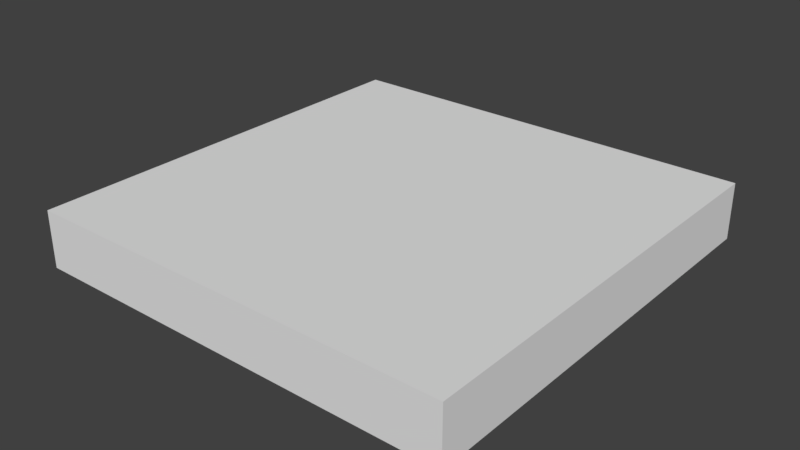 # Source: pizzaBox.blend  (saved by Blender 2.79.0; exported with 4.5.12 LTS)
import bpy
from mathutils import Matrix  # noqa: F401  (used for matrix-valued properties, if any)

bpy.ops.wm.read_factory_settings(use_empty=True)
scene = bpy.context.scene
scene.name = 'Scene'

# ---- collections
col_collection_1 = bpy.data.collections.new('Collection 1'); scene.collection.children.link(col_collection_1)

# ---- materials (node trees are filled in below, after node groups)
mat_pizzaboxlogomaterial = bpy.data.materials.new('pizzaBoxLogoMaterial')
mat_pizzaboxlogomaterial.alpha_threshold = 0.0
mat_pizzaboxlogomaterial.use_transparent_shadow = False
mat_pizzaboxlogomaterial.roughness = 0.5
mat_pizzaboxlogomaterial.specular_intensity = 0.0
mat_pizzaboxlogomaterial.line_color = (0.0, 0.0, 0.0, 1.0)
mat_pizzaboxmaterial = bpy.data.materials.new('pizzaBoxMaterial')
mat_pizzaboxmaterial.alpha_threshold = 0.0
mat_pizzaboxmaterial.use_transparent_shadow = False
mat_pizzaboxmaterial.roughness = 0.5
mat_pizzaboxmaterial.specular_intensity = 0.0

# ---- material node trees

# ---- world
world_world = bpy.data.worlds.new('World'); scene.world = world_world
world_world.color = (0.05088, 0.05088, 0.05088)
world_world.use_sun_shadow = False
world_world.sun_shadow_jitter_overblur = 0.0
world_world.cycles.sampling_method = 'MANUAL'

# ---- meshes
me_cube = bpy.data.meshes.new('Cube')
me_cube.from_pydata([(1.0, 1.0, 0.09676), (1.0, -1.0, 0.09676), (-1.0, -1.0, 0.09676), (-1.0, 1.0, 0.09676), (0.8726, 0.8726, 2.097), (0.8726, -0.8726, 2.097), (-0.8726, -0.8726, 2.097), (-0.8726, 0.8726, 2.097), (1.0, 1.0, 2.097), (1.0, -1.0, 2.097), (-1.0, 1.0, 2.097), (-1.0, -1.0, 2.097)], [], [(0, 1, 2, 3), (4, 7, 6, 5), (0, 8, 9, 1), (1, 9, 11, 2), (2, 11, 10, 3), (8, 0, 3, 10), (4, 5, 9, 8), (7, 4, 8, 10), (5, 6, 11, 9), (6, 7, 10, 11)])
me_cube.polygons.foreach_set('material_index', [1, 0, 1, 1, 1, 1, 1, 1, 1, 1])
_uv = me_cube.uv_layers.new(name='UVMap')
_uv.uv.foreach_set('vector', [0.417, 0.5678, 0.3929, 0.5717, 0.3327, 0.4927, 0.3649, 0.3721, 1.001, -0.006827, 1.001, 0.969, -0.01258, 0.969, -0.01258, -0.006827, 0.417, 0.5678, 0.7181, 0.9191, 0.06207, 0.9215, 0.3929, 0.5717, 0.3929, 0.5717, 0.06207, 0.9215, 0.04554, 0.06832, 0.3327, 0.4927, 0.3327, 0.4927, 0.04554, 0.06832, 0.4577, 0.1925, 0.3649, 0.3721, 0.7181, 0.9191, 0.417, 0.5678, 0.3649, 0.3721, 0.4577, 0.1925, 0.7865, 0.9804, 8.87e-05, 0.9999, 0.06207, 0.9215, 0.7181, 0.9191, 0.5061, 0.1341, 0.7865, 0.9804, 0.7181, 0.9191, 0.4577, 0.1925, 8.87e-05, 0.9999, 8.867e-05, 8.867e-05, 0.04554, 0.06832, 0.06207, 0.9215, 8.867e-05, 8.867e-05, 0.5061, 0.1341, 0.4577, 0.1925, 0.04554, 0.06832])
me_cube.materials.append(mat_pizzaboxlogomaterial)
me_cube.materials.append(mat_pizzaboxmaterial)
me_cube.use_remesh_preserve_volume = False
me_cube.use_remesh_preserve_attributes = False
me_cube.use_mirror_vertex_groups = False
me_cube.update()

# ---- objects
ob_cube = bpy.data.objects.new('Cube', me_cube)

# ---- transforms, parenting, visibility, modifiers, constraints
ob_cube.location = (0.0, 0.0, 0.0)
ob_cube.scale = (1.0, 1.0, 0.1315)
ob_cube.lock_rotations_4d = False
ob_cube.empty_display_type = 'ARROWS'
ob_cube.lineart.crease_threshold = 0.0

# ---- collection membership
col_collection_1.objects.link(ob_cube)

# ---- scene / render settings (as saved in the file)
scene.frame_start = 1; scene.frame_end = 250; scene.frame_set(1)
scene.render.engine = 'BLENDER_EEVEE_NEXT'
scene.render.resolution_percentage = 50
scene.render.dither_intensity = 0.0
scene.cycles.use_denoising = False
scene.cycles.samples = 128
scene.cycles.sampling_pattern = 'TABULATED_SOBOL'
scene.cycles.use_adaptive_sampling = False
scene.cycles.use_light_tree = False
scene.cycles.blur_glossy = 0.0
scene.cycles.sample_clamp_indirect = 0.0
scene.view_settings.view_transform = 'Standard'
bpy.context.view_layer.update()

# ---- added for rendering (the .blend has no active camera and no usable light): camera, sun
cam_auto = bpy.data.cameras.new('AutoCamera')
cam_auto.lens = 50.0
cam_auto.sensor_width = 36.0
cam_auto.clip_end = 1000.0
ob_auto_camera = bpy.data.objects.new('AutoCamera', cam_auto)
scene.collection.objects.link(ob_auto_camera)
ob_auto_camera.location = (2.62822, -3.15386, 2.24676)
ob_auto_camera.rotation_euler = (1.09748, -7.21219e-08, 0.694738)
scene.camera = ob_auto_camera
light_auto_sun = bpy.data.lights.new('AutoSun', 'SUN')
light_auto_sun.energy = 3.0
light_auto_sun.angle = 0.0523599
ob_auto_sun = bpy.data.objects.new('AutoSun', light_auto_sun)
scene.collection.objects.link(ob_auto_sun)
ob_auto_sun.rotation_euler = (0.872665, 0.174533, 0.523599)
bpy.context.view_layer.update()
